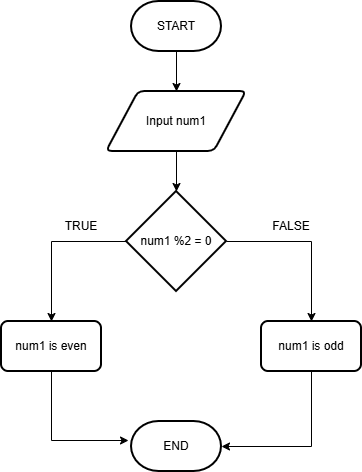

The diagram above was exported from draw.io. Its source (the exported page's mxGraphModel, read from the mxfile embedded in the PNG):
<mxGraphModel dx="946" dy="597" grid="1" gridSize="10" guides="1" tooltips="1" connect="1" arrows="1" fold="1" page="1" pageScale="1" pageWidth="850" pageHeight="1100" math="0" shadow="0">
  <root>
    <mxCell id="0" />
    <mxCell id="1" parent="0" />
    <mxCell id="iLCB2iNjZVBAFK_ISW3k-15" edge="1" parent="1" source="iLCB2iNjZVBAFK_ISW3k-2" style="edgeStyle=orthogonalEdgeStyle;rounded=0;orthogonalLoop=1;jettySize=auto;html=1;" target="iLCB2iNjZVBAFK_ISW3k-14" value="">
      <mxGeometry relative="1" as="geometry" />
    </mxCell>
    <mxCell id="iLCB2iNjZVBAFK_ISW3k-2" parent="1" style="shape=parallelogram;html=1;strokeWidth=2;perimeter=parallelogramPerimeter;whiteSpace=wrap;rounded=1;arcSize=12;size=0.23;" value="Input num1" vertex="1">
      <mxGeometry height="60" width="140" x="235" y="440" as="geometry" />
    </mxCell>
    <mxCell id="iLCB2iNjZVBAFK_ISW3k-10" parent="1" style="strokeWidth=2;html=1;shape=mxgraph.flowchart.terminator;whiteSpace=wrap;" value="END" vertex="1">
      <mxGeometry height="50" width="90" x="260" y="770" as="geometry" />
    </mxCell>
    <mxCell id="iLCB2iNjZVBAFK_ISW3k-13" edge="1" parent="1" source="iLCB2iNjZVBAFK_ISW3k-12" style="edgeStyle=orthogonalEdgeStyle;rounded=0;orthogonalLoop=1;jettySize=auto;html=1;" target="iLCB2iNjZVBAFK_ISW3k-2" value="">
      <mxGeometry relative="1" as="geometry" />
    </mxCell>
    <mxCell id="iLCB2iNjZVBAFK_ISW3k-12" parent="1" style="strokeWidth=2;html=1;shape=mxgraph.flowchart.terminator;whiteSpace=wrap;" value="START" vertex="1">
      <mxGeometry height="50" width="90" x="260" y="350" as="geometry" />
    </mxCell>
    <mxCell id="iLCB2iNjZVBAFK_ISW3k-14" parent="1" style="strokeWidth=2;html=1;shape=mxgraph.flowchart.decision;whiteSpace=wrap;" value="num1 %2 = 0" vertex="1">
      <mxGeometry height="100" width="100" x="255" y="540" as="geometry" />
    </mxCell>
    <mxCell id="iLCB2iNjZVBAFK_ISW3k-16" parent="1" style="rounded=1;whiteSpace=wrap;html=1;absoluteArcSize=1;arcSize=14;strokeWidth=2;" value="num1 is even" vertex="1">
      <mxGeometry height="50" width="100" x="130" y="670" as="geometry" />
    </mxCell>
    <mxCell id="iLCB2iNjZVBAFK_ISW3k-17" parent="1" style="rounded=1;whiteSpace=wrap;html=1;absoluteArcSize=1;arcSize=14;strokeWidth=2;" value="num1 is odd" vertex="1">
      <mxGeometry height="50" width="100" x="390" y="670" as="geometry" />
    </mxCell>
    <mxCell id="iLCB2iNjZVBAFK_ISW3k-18" edge="1" parent="1" source="iLCB2iNjZVBAFK_ISW3k-14" style="endArrow=classic;html=1;rounded=0;entryX=0.5;entryY=0;entryDx=0;entryDy=0;exitX=0;exitY=0.5;exitDx=0;exitDy=0;exitPerimeter=0;" target="iLCB2iNjZVBAFK_ISW3k-16" value="">
      <mxGeometry height="50" relative="1" width="50" as="geometry">
        <Array as="points">
          <mxPoint x="180" y="590" />
        </Array>
        <mxPoint x="400" y="640" as="sourcePoint" />
        <mxPoint x="450" y="590" as="targetPoint" />
      </mxGeometry>
    </mxCell>
    <mxCell id="iLCB2iNjZVBAFK_ISW3k-19" edge="1" parent="1" source="iLCB2iNjZVBAFK_ISW3k-14" style="endArrow=classic;html=1;rounded=0;entryX=0.5;entryY=0;entryDx=0;entryDy=0;exitX=1;exitY=0.5;exitDx=0;exitDy=0;exitPerimeter=0;" target="iLCB2iNjZVBAFK_ISW3k-17" value="">
      <mxGeometry height="50" relative="1" width="50" as="geometry">
        <Array as="points">
          <mxPoint x="440" y="590" />
        </Array>
        <mxPoint x="415" y="600" as="sourcePoint" />
        <mxPoint x="350" y="680" as="targetPoint" />
      </mxGeometry>
    </mxCell>
    <mxCell id="iLCB2iNjZVBAFK_ISW3k-20" parent="1" style="text;html=1;whiteSpace=wrap;strokeColor=none;fillColor=none;align=center;verticalAlign=middle;rounded=0;" value="TRUE" vertex="1">
      <mxGeometry height="30" width="60" x="180" y="560" as="geometry" />
    </mxCell>
    <mxCell id="iLCB2iNjZVBAFK_ISW3k-21" parent="1" style="text;html=1;whiteSpace=wrap;strokeColor=none;fillColor=none;align=center;verticalAlign=middle;rounded=0;" value="FALSE" vertex="1">
      <mxGeometry height="30" width="60" x="390" y="560" as="geometry" />
    </mxCell>
    <mxCell id="iLCB2iNjZVBAFK_ISW3k-22" edge="1" parent="1" source="iLCB2iNjZVBAFK_ISW3k-16" style="endArrow=classic;html=1;rounded=0;exitX=0.5;exitY=1;exitDx=0;exitDy=0;entryX=-0.033;entryY=0.38;entryDx=0;entryDy=0;entryPerimeter=0;" target="iLCB2iNjZVBAFK_ISW3k-10" value="">
      <mxGeometry height="50" relative="1" width="50" as="geometry">
        <Array as="points">
          <mxPoint x="180" y="789" />
        </Array>
        <mxPoint x="180" y="830" as="sourcePoint" />
        <mxPoint x="230" y="780" as="targetPoint" />
      </mxGeometry>
    </mxCell>
    <mxCell id="iLCB2iNjZVBAFK_ISW3k-23" edge="1" parent="1" source="iLCB2iNjZVBAFK_ISW3k-17" style="endArrow=classic;html=1;rounded=0;exitX=0.5;exitY=1;exitDx=0;exitDy=0;entryX=1;entryY=0.5;entryDx=0;entryDy=0;entryPerimeter=0;" target="iLCB2iNjZVBAFK_ISW3k-10" value="">
      <mxGeometry height="50" relative="1" width="50" as="geometry">
        <Array as="points">
          <mxPoint x="440" y="795" />
        </Array>
        <mxPoint x="425" y="820" as="sourcePoint" />
        <mxPoint x="475" y="770" as="targetPoint" />
      </mxGeometry>
    </mxCell>
  </root>
</mxGraphModel>